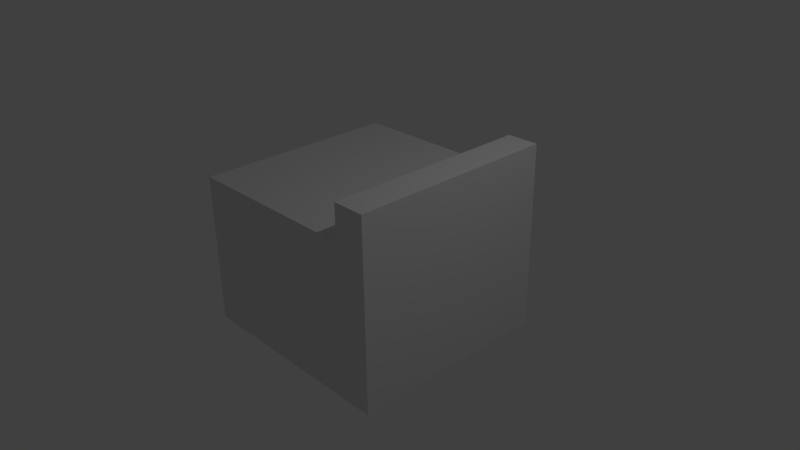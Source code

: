 # Source: backWall2.blend  (saved by Blender 2.77.0; exported with 4.5.12 LTS)
import bpy
from mathutils import Matrix  # noqa: F401  (used for matrix-valued properties, if any)

bpy.ops.wm.read_factory_settings(use_empty=True)
scene = bpy.context.scene
scene.name = 'Scene'

# ---- collections
col_collection_1 = bpy.data.collections.new('Collection 1'); scene.collection.children.link(col_collection_1)

# ---- materials (node trees are filled in below, after node groups)
mat_material = bpy.data.materials.new('Material')
mat_material.alpha_threshold = 0.0
mat_material.use_transparent_shadow = False
mat_material.roughness = 0.5
mat_material.line_color = (0.0, 0.0, 0.0, 1.0)

# ---- material node trees

# ---- world
world_world = bpy.data.worlds.new('World'); scene.world = world_world
world_world.color = (0.05088, 0.05088, 0.05088)
world_world.use_sun_shadow = False
world_world.sun_shadow_jitter_overblur = 0.0
world_world.cycles.sampling_method = 'MANUAL'

# ---- cameras
cam_camera = bpy.data.cameras.new('Camera')
cam_camera.clip_end = 100.0
cam_camera.lens = 35.0
cam_camera.sensor_width = 32.0
cam_camera.sensor_height = 18.0
cam_camera.ortho_scale = 7.314
cam_camera.dof.focus_distance = 0.0
cam_camera.dof.aperture_fstop = 128.0

# ---- lights
light_lamp = bpy.data.lights.new('Lamp', 'POINT')
light_lamp.transmission_factor = 0.0
light_lamp.cutoff_distance = 30.0
light_lamp.energy = 100.0
light_lamp.shadow_buffer_clip_start = 1.001
light_lamp.shadow_soft_size = 0.1
light_lamp.shadow_maximum_resolution = 0.006
light_lamp.use_absolute_resolution = True

# ---- meshes
me_cube = bpy.data.meshes.new('Cube')
me_cube.from_pydata([(1.0, 1.393, -1.0), (1.0, -1.393, -1.0), (-1.479, -1.393, -1.0), (-1.479, 1.393, -1.0), (1.0, 1.393, 1.05), (1.0, -1.393, 1.05), (-1.479, -1.393, 1.05), (-1.479, 1.393, 1.05), (1.428, 1.393, -1.0), (1.428, -1.393, -1.0), (1.428, 1.393, 1.0), (1.428, -1.393, 1.0), (1.0, 1.393, 1.525), (1.0, -1.393, 1.525), (1.428, 1.393, 1.525), (1.428, -1.393, 1.525)], [], [(0, 1, 2, 3), (4, 7, 6, 5), (4, 5, 13, 12), (1, 5, 6, 2), (2, 6, 7, 3), (4, 0, 3, 7), (8, 10, 11, 9), (5, 1, 9, 11), (0, 4, 10, 8), (1, 0, 8, 9), (12, 13, 15, 14), (10, 4, 12, 14), (11, 10, 14, 15), (5, 11, 15, 13)])
_uv = me_cube.uv_layers.new(name='UVMap')
_uv.uv.foreach_set('vector', [0.3313, 0.4711, 0.6626, 0.4711, 0.6626, 0.7672, 0.3313, 0.7672, 0.9939, 0.7039, 0.9939, 1.0, 0.6626, 1.0, 0.6626, 0.7039, 0.8043, 0.2961, 0.8043, 1.765e-08, 0.9292, 0.0, 0.9292, 0.2961, 0.473, 0.4078, 0.473, 0.1116, 0.8043, 0.1116, 0.8043, 0.4078, 0.9939, 0.7039, 0.6626, 0.7039, 0.6626, 0.4078, 0.9939, 0.4078, 0.3313, 0.1116, 0.3313, 0.4078, 1.382e-07, 0.4078, 0.0, 0.1116, 0.3313, 0.4078, 0.3313, 0.7039, 0.0, 0.7039, 5.924e-08, 0.4078, 0.473, 0.1116, 0.473, 0.4078, 0.4021, 0.4078, 0.4021, 0.1116, 0.3313, 0.4078, 0.3313, 0.1116, 0.4021, 0.1116, 0.4021, 0.4078, 0.6626, 0.4711, 0.3313, 0.4711, 0.3313, 0.4078, 0.6626, 0.4078, 1.0, 1.765e-08, 1.0, 0.2961, 0.9292, 0.2961, 0.9292, 0.0, 0.4021, 0.1116, 0.3313, 0.1116, 0.3313, 0.0, 0.4021, 0.0, 0.0, 0.7039, 0.3313, 0.7039, 0.3313, 0.8155, 9.873e-09, 0.8155, 0.473, 0.1116, 0.4021, 0.1116, 0.4021, 0.0, 0.473, 0.0])
_ca = me_cube.color_attributes.new('Col', 'BYTE_COLOR', 'CORNER')
_ca.data.foreach_set('color', [0.003035, 1.0, 0.0, 1.0, 0.003035, 1.0, 0.0, 1.0, 0.003035, 1.0, 0.0, 1.0, 0.003035, 1.0, 0.0, 1.0, 1.0, 0.0, 0.008568, 1.0, 1.0, 0.0, 0.008568, 1.0, 1.0, 0.0, 0.008568, 1.0, 1.0, 0.0, 0.008568, 1.0, 1.0, 0.0, 0.008568, 1.0, 1.0, 0.0, 0.008568, 1.0, 1.0, 0.0, 0.008568, 1.0, 1.0, 0.001518, 0.01096, 1.0, 0.003035, 1.0, 0.0, 1.0, 1.0, 0.0, 0.008568, 1.0, 1.0, 0.0, 0.008568, 1.0, 0.003035, 1.0, 0.0, 1.0, 0.003035, 1.0, 0.0, 1.0, 1.0, 0.0, 0.008568, 1.0, 1.0, 0.0, 0.008568, 1.0, 0.003035, 1.0, 0.0, 1.0, 1.0, 0.0, 0.008568, 1.0, 0.003035, 1.0, 0.0, 1.0, 0.003347, 0.9911, 0.0, 1.0, 1.0, 0.0, 0.008568, 1.0, 0.003035, 1.0, 0.0, 1.0, 1.0, 0.0, 0.008568, 1.0, 1.0, 0.0, 0.008568, 1.0, 0.003035, 1.0, 0.0, 1.0, 1.0, 0.0, 0.008568, 1.0, 0.003035, 1.0, 0.0, 1.0, 0.003035, 1.0, 0.0, 1.0, 1.0, 0.0, 0.008568, 1.0, 0.003035, 1.0, 0.0, 1.0, 1.0, 0.0, 0.008568, 1.0, 1.0, 0.0, 0.008568, 1.0, 0.003035, 1.0, 0.0, 1.0, 0.003035, 1.0, 0.0, 1.0, 0.003035, 1.0, 0.0, 1.0, 0.003035, 1.0, 0.0, 1.0, 0.003035, 1.0, 0.0, 1.0, 1.0, 0.001518, 0.01096, 1.0, 1.0, 0.0, 0.008568, 1.0, 1.0, 0.0006071, 0.009721, 1.0, 1.0, 0.0003035, 0.009134, 1.0, 1.0, 0.0, 0.008568, 1.0, 1.0, 0.0, 0.008568, 1.0, 1.0, 0.0, 0.008568, 1.0, 1.0, 0.0003035, 0.009134, 1.0, 1.0, 0.0, 0.008568, 1.0, 1.0, 0.0, 0.008568, 1.0, 1.0, 0.0009106, 0.01033, 1.0, 1.0, 0.0, 0.008568, 1.0, 1.0, 0.0, 0.008568, 1.0, 1.0, 0.0, 0.008568, 1.0, 1.0, 0.0006071, 0.009721, 1.0, 1.0, 0.0, 0.008568, 1.0])
me_cube.materials.append(mat_material)
me_cube.use_remesh_preserve_volume = False
me_cube.use_remesh_preserve_attributes = False
me_cube.use_mirror_vertex_groups = False
me_cube.update()

# ---- objects
ob_cube = bpy.data.objects.new('Cube', me_cube)
ob_lamp = bpy.data.objects.new('Lamp', light_lamp)
ob_camera = bpy.data.objects.new('Camera', cam_camera)

# ---- transforms, parenting, visibility, modifiers, constraints
ob_cube.location = (0.0, 0.0, 0.0)
ob_cube.lock_rotations_4d = False
ob_cube.empty_display_type = 'ARROWS'
ob_cube.lineart.crease_threshold = 0.0
ob_lamp.location = (4.076, 1.005, 5.904)
ob_lamp.rotation_euler = (0.6503, 0.05522, 1.866)
ob_lamp.lock_rotations_4d = False
ob_lamp.empty_display_type = 'ARROWS'
ob_lamp.color = (0.0, 0.0, 0.0, 0.0)
ob_lamp.lineart.crease_threshold = 0.0
ob_camera.location = (7.481, -6.508, 5.344)
ob_camera.rotation_euler = (1.109, 0.01082, 0.8149)
ob_camera.lock_rotations_4d = False
ob_camera.empty_display_type = 'ARROWS'
ob_camera.color = (0.0, 0.0, 0.0, 0.0)
ob_camera.display_type = 'WIRE'
ob_camera.lineart.crease_threshold = 0.0

# ---- collection membership
col_collection_1.objects.link(ob_cube)
col_collection_1.objects.link(ob_lamp)
col_collection_1.objects.link(ob_camera)

# ---- scene / render settings (as saved in the file)
scene.camera = ob_camera
scene.frame_start = 1; scene.frame_end = 250; scene.frame_set(1)
scene.render.engine = 'BLENDER_EEVEE_NEXT'
scene.render.resolution_percentage = 50
scene.render.dither_intensity = 0.0
scene.render.use_bake_selected_to_active = True
scene.cycles.use_denoising = False
scene.cycles.samples = 128
scene.cycles.sampling_pattern = 'TABULATED_SOBOL'
scene.cycles.light_sampling_threshold = 0.0
scene.cycles.use_adaptive_sampling = False
scene.cycles.use_light_tree = False
scene.cycles.blur_glossy = 0.0
scene.cycles.sample_clamp_indirect = 0.0
scene.view_settings.view_transform = 'Standard'
bpy.context.view_layer.update()
